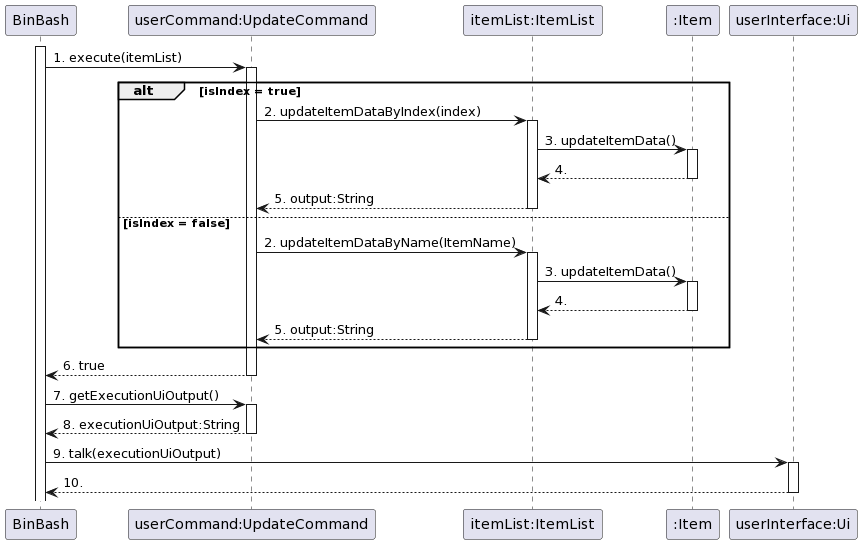

The diagram above was rendered by PlantUML. Its source (embedded in the PNG):
@startuml
participant "BinBash" as BinBash
    participant "userCommand:UpdateCommand" as UpdateCommand
    participant "itemList:ItemList" as ItemList
    participant ":Item" as Item
    participant "userInterface:Ui" as Ui



    activate BinBash
    BinBash -> UpdateCommand : 1. execute(itemList)
    activate UpdateCommand

    alt isIndex = true
        UpdateCommand -> ItemList : 2. updateItemDataByIndex(index)
        activate ItemList
        ItemList -> Item : 3. updateItemData()
        activate Item
        Item --> ItemList : 4.
        deactivate Item
        ItemList --> UpdateCommand : 5. output:String
        deactivate ItemList


    else isIndex = false
        UpdateCommand -> ItemList : 2. updateItemDataByName(ItemName)
        activate ItemList
        ItemList -> Item : 3. updateItemData()
        activate Item
        Item --> ItemList : 4.
        deactivate Item
        ItemList --> UpdateCommand : 5. output:String
        deactivate ItemList
        
    end group

    UpdateCommand --> BinBash : 6. true
    deactivate UpdateCommand

    BinBash -> UpdateCommand: 7. getExecutionUiOutput()
    activate UpdateCommand
    UpdateCommand --> BinBash: 8. executionUiOutput:String
    deactivate UpdateCommand    
    BinBash -> Ui : 9. talk(executionUiOutput)
    activate Ui
    Ui --> BinBash: 10.
    deactivate Ui
@enduml